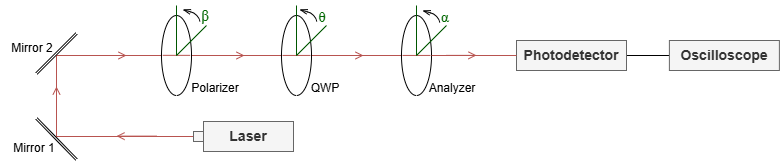

The diagram above was exported from draw.io. Its source (the exported page's mxGraphModel, read from the mxfile embedded in the PNG):
<mxGraphModel dx="1489" dy="753" grid="1" gridSize="10" guides="1" tooltips="1" connect="1" arrows="1" fold="1" page="1" pageScale="1" pageWidth="827" pageHeight="1169" math="0" shadow="0">
  <root>
    <mxCell id="0" />
    <mxCell id="1" parent="0" />
    <mxCell id="2" parent="1" style="rounded=0;whiteSpace=wrap;html=1;fillColor=#f5f5f5;fontColor=#333333;strokeColor=#666666;" value="&lt;p style=&quot;line-height: 120%;&quot;&gt;&lt;b&gt;&lt;font style=&quot;font-size: 14px;&quot;&gt;Laser&lt;/font&gt;&lt;/b&gt;&lt;/p&gt;" vertex="1">
      <mxGeometry height="30" width="90" x="207" y="145" as="geometry" />
    </mxCell>
    <mxCell id="3" edge="1" parent="1" source="4" style="edgeStyle=orthogonalEdgeStyle;rounded=0;orthogonalLoop=1;jettySize=auto;html=1;endArrow=none;endFill=0;fillColor=#f8cecc;strokeColor=#b85450;startArrow=none;startFill=0;">
      <mxGeometry relative="1" as="geometry">
        <Array as="points">
          <mxPoint x="60" y="160" />
        </Array>
        <mxPoint x="60" y="158" as="targetPoint" />
      </mxGeometry>
    </mxCell>
    <mxCell id="4" parent="1" style="rounded=0;whiteSpace=wrap;html=1;fillColor=#f5f5f5;fontColor=#333333;strokeColor=#666666;" value="&lt;p style=&quot;line-height: 120%;&quot;&gt;&lt;br&gt;&lt;/p&gt;" vertex="1">
      <mxGeometry height="10" width="10" x="197" y="155" as="geometry" />
    </mxCell>
    <mxCell id="5" edge="1" parent="1" source="7" style="edgeStyle=orthogonalEdgeStyle;rounded=0;orthogonalLoop=1;jettySize=auto;html=1;exitX=0;exitY=0.5;exitDx=0;exitDy=0;endArrow=none;endFill=0;fillColor=#f8cecc;strokeColor=#b85450;">
      <mxGeometry relative="1" as="geometry">
        <mxPoint x="60" y="160" as="targetPoint" />
      </mxGeometry>
    </mxCell>
    <mxCell id="6" edge="1" parent="1" source="7" style="edgeStyle=orthogonalEdgeStyle;rounded=0;orthogonalLoop=1;jettySize=auto;html=1;exitX=1;exitY=0.5;exitDx=0;exitDy=0;entryX=0;entryY=0.5;entryDx=0;entryDy=0;fillColor=#f8cecc;strokeColor=#b85450;endArrow=none;endFill=0;" target="9">
      <mxGeometry relative="1" as="geometry" />
    </mxCell>
    <mxCell id="7" parent="1" style="ellipse;whiteSpace=wrap;html=1;" value="" vertex="1">
      <mxGeometry height="80" width="30" x="165" y="39" as="geometry" />
    </mxCell>
    <mxCell id="8" edge="1" parent="1" source="9" style="edgeStyle=orthogonalEdgeStyle;rounded=0;orthogonalLoop=1;jettySize=auto;html=1;exitX=1;exitY=0.5;exitDx=0;exitDy=0;entryX=0;entryY=0.5;entryDx=0;entryDy=0;endArrow=none;endFill=0;fillColor=#f8cecc;strokeColor=#b85450;" target="10">
      <mxGeometry relative="1" as="geometry" />
    </mxCell>
    <mxCell id="9" parent="1" style="ellipse;whiteSpace=wrap;html=1;" value="" vertex="1">
      <mxGeometry height="80" width="30" x="285" y="39" as="geometry" />
    </mxCell>
    <mxCell id="10" parent="1" style="ellipse;whiteSpace=wrap;html=1;" value="" vertex="1">
      <mxGeometry height="80" width="30" x="405" y="39" as="geometry" />
    </mxCell>
    <mxCell id="11" edge="1" parent="1" style="shape=link;html=1;rounded=0;width=2;" value="">
      <mxGeometry relative="1" width="100" as="geometry">
        <mxPoint x="40" y="142" as="sourcePoint" />
        <mxPoint x="80" y="183" as="targetPoint" />
      </mxGeometry>
    </mxCell>
    <mxCell id="12" edge="1" parent="1" style="shape=link;html=1;rounded=0;width=2;" value="">
      <mxGeometry relative="1" width="100" as="geometry">
        <mxPoint x="80" y="57" as="sourcePoint" />
        <mxPoint x="40" y="97" as="targetPoint" />
      </mxGeometry>
    </mxCell>
    <mxCell id="13" edge="1" parent="1" source="14" style="edgeStyle=orthogonalEdgeStyle;rounded=0;orthogonalLoop=1;jettySize=auto;html=1;exitX=1;exitY=0.5;exitDx=0;exitDy=0;entryX=0;entryY=0.5;entryDx=0;entryDy=0;endArrow=none;endFill=0;" target="15">
      <mxGeometry relative="1" as="geometry" />
    </mxCell>
    <mxCell id="14" parent="1" style="rounded=0;whiteSpace=wrap;html=1;fillColor=#f5f5f5;fontColor=#333333;strokeColor=#666666;" value="&lt;p style=&quot;line-height: 120%;&quot;&gt;&lt;b&gt;&lt;font style=&quot;font-size: 14px;&quot;&gt;Photodetector&lt;/font&gt;&lt;/b&gt;&lt;/p&gt;" vertex="1">
      <mxGeometry height="30" width="110" x="520" y="64" as="geometry" />
    </mxCell>
    <mxCell id="15" parent="1" style="rounded=0;whiteSpace=wrap;html=1;fillColor=#f5f5f5;fontColor=#333333;strokeColor=#666666;" value="&lt;p style=&quot;line-height: 120%;&quot;&gt;&lt;b&gt;&lt;font style=&quot;font-size: 14px;&quot;&gt;Oscilloscope&lt;/font&gt;&lt;/b&gt;&lt;/p&gt;" vertex="1">
      <mxGeometry height="30" width="110" x="672.89" y="64" as="geometry" />
    </mxCell>
    <mxCell id="16" edge="1" parent="1" source="10" style="edgeStyle=orthogonalEdgeStyle;rounded=0;orthogonalLoop=1;jettySize=auto;html=1;exitX=1;exitY=0.5;exitDx=0;exitDy=0;entryX=0;entryY=0.5;entryDx=0;entryDy=0;fillColor=#f8cecc;strokeColor=#b85450;endArrow=none;endFill=0;" target="14">
      <mxGeometry relative="1" as="geometry" />
    </mxCell>
    <mxCell id="17" edge="1" parent="1" source="7" style="edgeStyle=orthogonalEdgeStyle;rounded=0;orthogonalLoop=1;jettySize=auto;html=1;exitX=0.039;exitY=0.498;exitDx=0;exitDy=0;fillColor=#f8cecc;strokeColor=#b85450;endArrow=none;endFill=0;exitPerimeter=0;entryX=0.958;entryY=0.501;entryDx=0;entryDy=0;entryPerimeter=0;" target="7">
      <mxGeometry relative="1" as="geometry">
        <mxPoint x="167.5" y="78.93" as="sourcePoint" />
        <mxPoint x="192.5" y="79.03" as="targetPoint" />
      </mxGeometry>
    </mxCell>
    <mxCell id="18" edge="1" parent="1" style="edgeStyle=orthogonalEdgeStyle;rounded=0;orthogonalLoop=1;jettySize=auto;html=1;exitX=0.039;exitY=0.498;exitDx=0;exitDy=0;fillColor=#f8cecc;strokeColor=#b85450;endArrow=none;endFill=0;exitPerimeter=0;entryX=0.958;entryY=0.501;entryDx=0;entryDy=0;entryPerimeter=0;">
      <mxGeometry relative="1" as="geometry">
        <mxPoint x="286" y="78.94" as="sourcePoint" />
        <mxPoint x="314" y="78.94" as="targetPoint" />
      </mxGeometry>
    </mxCell>
    <mxCell id="19" edge="1" parent="1" style="edgeStyle=orthogonalEdgeStyle;rounded=0;orthogonalLoop=1;jettySize=auto;html=1;exitX=0.039;exitY=0.498;exitDx=0;exitDy=0;fillColor=#f8cecc;strokeColor=#b85450;endArrow=none;endFill=0;exitPerimeter=0;entryX=0.958;entryY=0.501;entryDx=0;entryDy=0;entryPerimeter=0;">
      <mxGeometry relative="1" as="geometry">
        <mxPoint x="406" y="78.94" as="sourcePoint" />
        <mxPoint x="434" y="78.94" as="targetPoint" />
      </mxGeometry>
    </mxCell>
    <mxCell id="20" edge="1" parent="1" style="endArrow=none;html=1;rounded=0;fillColor=#008a00;strokeColor=#005700;" value="">
      <mxGeometry height="50" relative="1" width="50" as="geometry">
        <mxPoint x="180" y="79" as="sourcePoint" />
        <mxPoint x="210" y="49" as="targetPoint" />
      </mxGeometry>
    </mxCell>
    <mxCell id="21" edge="1" parent="1" style="endArrow=none;html=1;rounded=0;fillColor=#008a00;strokeColor=#005700;" value="">
      <mxGeometry height="50" relative="1" width="50" as="geometry">
        <mxPoint x="180" y="29" as="sourcePoint" />
        <mxPoint x="180" y="79" as="targetPoint" />
      </mxGeometry>
    </mxCell>
    <mxCell id="22" edge="1" parent="1" style="endArrow=none;html=1;rounded=0;fillColor=#008a00;strokeColor=#005700;" value="">
      <mxGeometry height="50" relative="1" width="50" as="geometry">
        <mxPoint x="300" y="79" as="sourcePoint" />
        <mxPoint x="330" y="49" as="targetPoint" />
      </mxGeometry>
    </mxCell>
    <mxCell id="23" edge="1" parent="1" style="endArrow=none;html=1;rounded=0;fillColor=#008a00;strokeColor=#005700;" value="">
      <mxGeometry height="50" relative="1" width="50" as="geometry">
        <mxPoint x="300" y="29" as="sourcePoint" />
        <mxPoint x="300" y="79" as="targetPoint" />
      </mxGeometry>
    </mxCell>
    <mxCell id="24" edge="1" parent="1" style="endArrow=none;html=1;rounded=0;fillColor=#008a00;strokeColor=#005700;" value="">
      <mxGeometry height="50" relative="1" width="50" as="geometry">
        <mxPoint x="420" y="79" as="sourcePoint" />
        <mxPoint x="450" y="49" as="targetPoint" />
      </mxGeometry>
    </mxCell>
    <mxCell id="25" edge="1" parent="1" style="endArrow=none;html=1;rounded=0;fillColor=#008a00;strokeColor=#005700;" value="">
      <mxGeometry height="50" relative="1" width="50" as="geometry">
        <mxPoint x="420" y="29" as="sourcePoint" />
        <mxPoint x="420" y="79" as="targetPoint" />
      </mxGeometry>
    </mxCell>
    <mxCell id="26" connectable="0" parent="1" style="group;rotation=10;" value="" vertex="1">
      <mxGeometry height="25.58" width="26.83" x="180.17" y="31" as="geometry" />
    </mxCell>
    <mxCell id="27" parent="26" style="verticalLabelPosition=bottom;verticalAlign=top;html=1;shape=mxgraph.basic.arc;startAngle=0.36808457521666904;endAngle=0.5931235368016026;flipH=1;rotation=-140;" value="" vertex="1">
      <mxGeometry height="17.155978654068708" width="21.192307768705923" x="3" y="5" as="geometry" />
    </mxCell>
    <mxCell id="28" edge="1" parent="26" source="27" style="endArrow=openThin;html=1;rounded=0;endFill=0;startSize=3;strokeWidth=1;exitX=0.247;exitY=0.931;exitDx=0;exitDy=0;exitPerimeter=0;" value="">
      <mxGeometry height="50" relative="1" width="50" as="geometry">
        <Array as="points" />
        <mxPoint x="14" y="4" as="sourcePoint" />
        <mxPoint x="6" y="2" as="targetPoint" />
      </mxGeometry>
    </mxCell>
    <mxCell id="29" parent="1" style="text;html=1;align=center;verticalAlign=middle;whiteSpace=wrap;rounded=0;fontSize=15;fontColor=#006600;" value="&lt;span style=&quot;font-family: &amp;quot;Times New Roman&amp;quot;;&quot;&gt;β&lt;/span&gt;" vertex="1">
      <mxGeometry height="20" width="20.17" x="199" y="29" as="geometry" />
    </mxCell>
    <mxCell id="30" connectable="0" parent="1" style="group;rotation=10;" value="" vertex="1">
      <mxGeometry height="25.58" width="26.83" x="296.99715619901883" y="30.995181464428008" as="geometry" />
    </mxCell>
    <mxCell id="31" parent="30" style="verticalLabelPosition=bottom;verticalAlign=top;html=1;shape=mxgraph.basic.arc;startAngle=0.36808457521666904;endAngle=0.5931235368016026;flipH=1;rotation=-140;" value="" vertex="1">
      <mxGeometry height="17.155978654068708" width="21.192307768705923" x="3" y="5" as="geometry" />
    </mxCell>
    <mxCell id="32" edge="1" parent="30" source="31" style="endArrow=openThin;html=1;rounded=0;endFill=0;startSize=3;strokeWidth=1;exitX=0.247;exitY=0.931;exitDx=0;exitDy=0;exitPerimeter=0;" value="">
      <mxGeometry height="50" relative="1" width="50" as="geometry">
        <Array as="points" />
        <mxPoint x="14" y="4" as="sourcePoint" />
        <mxPoint x="6" y="2" as="targetPoint" />
      </mxGeometry>
    </mxCell>
    <mxCell id="33" parent="1" style="text;html=1;align=center;verticalAlign=middle;whiteSpace=wrap;rounded=0;fontSize=15;fontColor=#006600;" value="&lt;span style=&quot;font-family: &amp;quot;Times New Roman&amp;quot;;&quot;&gt;&lt;font&gt;θ&lt;/font&gt;&lt;/span&gt;" vertex="1">
      <mxGeometry height="20" width="20.17" x="315.8271561990189" y="29.995181464428008" as="geometry" />
    </mxCell>
    <mxCell id="34" connectable="0" parent="1" style="group;rotation=10;" value="" vertex="1">
      <mxGeometry height="25.58" width="39.00000000000004" x="419.99715619901883" y="31.995181464428008" as="geometry" />
    </mxCell>
    <mxCell id="35" parent="34" style="verticalLabelPosition=bottom;verticalAlign=top;html=1;shape=mxgraph.basic.arc;startAngle=0.36808457521666904;endAngle=0.5931235368016026;flipH=1;rotation=-140;" value="" vertex="1">
      <mxGeometry height="17.155978654068708" width="21.192307768705923" x="3" y="5" as="geometry" />
    </mxCell>
    <mxCell id="36" edge="1" parent="34" source="35" style="endArrow=openThin;html=1;rounded=0;endFill=0;startSize=3;strokeWidth=1;exitX=0.247;exitY=0.931;exitDx=0;exitDy=0;exitPerimeter=0;" value="">
      <mxGeometry height="50" relative="1" width="50" as="geometry">
        <Array as="points" />
        <mxPoint x="14" y="4" as="sourcePoint" />
        <mxPoint x="6" y="2" as="targetPoint" />
      </mxGeometry>
    </mxCell>
    <mxCell id="37" parent="34" style="text;html=1;align=center;verticalAlign=middle;whiteSpace=wrap;rounded=0;fontSize=15;fontColor=#006600;" value="&lt;span style=&quot;font-family: &amp;quot;Times New Roman&amp;quot;;&quot;&gt;&lt;font&gt;α&lt;/font&gt;&lt;/span&gt;" vertex="1">
      <mxGeometry height="20" width="20.17" x="18.83000000000004" y="-2" as="geometry" />
    </mxCell>
    <mxCell id="38" parent="1" style="text;html=1;align=center;verticalAlign=middle;whiteSpace=wrap;rounded=0;" value="Polarizer" vertex="1">
      <mxGeometry height="31" width="60" x="189" y="96" as="geometry" />
    </mxCell>
    <mxCell id="39" parent="1" style="text;html=1;align=center;verticalAlign=middle;whiteSpace=wrap;rounded=0;" value="QWP" vertex="1">
      <mxGeometry height="31" width="60" x="299" y="96" as="geometry" />
    </mxCell>
    <mxCell id="40" parent="1" style="text;html=1;align=center;verticalAlign=middle;whiteSpace=wrap;rounded=0;" value="Analyzer" vertex="1">
      <mxGeometry height="31" width="60" x="426" y="96" as="geometry" />
    </mxCell>
    <mxCell id="41" parent="1" style="text;html=1;align=center;verticalAlign=middle;whiteSpace=wrap;rounded=0;" value="Mirror 2" vertex="1">
      <mxGeometry height="31" width="60" x="6" y="56.58" as="geometry" />
    </mxCell>
    <mxCell id="42" parent="1" style="text;html=1;align=center;verticalAlign=middle;whiteSpace=wrap;rounded=0;" value="Mirror 1" vertex="1">
      <mxGeometry height="31" width="60" x="8" y="156" as="geometry" />
    </mxCell>
    <mxCell id="43" edge="1" parent="1" style="endArrow=open;html=1;rounded=0;endFill=0;fillColor=#f8cecc;strokeColor=#b85450;" value="">
      <mxGeometry height="50" relative="1" width="50" as="geometry">
        <Array as="points">
          <mxPoint x="160" y="159.63" />
        </Array>
        <mxPoint x="160" y="159.63" as="sourcePoint" />
        <mxPoint x="120" y="159.63" as="targetPoint" />
      </mxGeometry>
    </mxCell>
    <mxCell id="44" edge="1" parent="1" style="endArrow=open;html=1;rounded=0;endFill=0;fillColor=#f8cecc;strokeColor=#b85450;" value="">
      <mxGeometry height="50" relative="1" width="50" as="geometry">
        <Array as="points">
          <mxPoint x="60" y="130" />
        </Array>
        <mxPoint x="60" y="130" as="sourcePoint" />
        <mxPoint x="60" y="110" as="targetPoint" />
      </mxGeometry>
    </mxCell>
    <mxCell id="45" edge="1" parent="1" style="endArrow=open;html=1;rounded=0;endFill=0;fillColor=#f8cecc;strokeColor=#b85450;" value="">
      <mxGeometry height="50" relative="1" width="50" as="geometry">
        <Array as="points">
          <mxPoint x="100" y="79" />
        </Array>
        <mxPoint x="100" y="79" as="sourcePoint" />
        <mxPoint x="130" y="79" as="targetPoint" />
      </mxGeometry>
    </mxCell>
    <mxCell id="46" edge="1" parent="1" style="endArrow=open;html=1;rounded=0;endFill=0;fillColor=#f8cecc;strokeColor=#b85450;" value="">
      <mxGeometry height="50" relative="1" width="50" as="geometry">
        <Array as="points">
          <mxPoint x="218" y="79" />
        </Array>
        <mxPoint x="218" y="79" as="sourcePoint" />
        <mxPoint x="248" y="79" as="targetPoint" />
      </mxGeometry>
    </mxCell>
    <mxCell id="47" edge="1" parent="1" style="endArrow=open;html=1;rounded=0;endFill=0;fillColor=#f8cecc;strokeColor=#b85450;" value="">
      <mxGeometry height="50" relative="1" width="50" as="geometry">
        <Array as="points">
          <mxPoint x="337" y="79" />
        </Array>
        <mxPoint x="337" y="79" as="sourcePoint" />
        <mxPoint x="367" y="79" as="targetPoint" />
      </mxGeometry>
    </mxCell>
    <mxCell id="48" edge="1" parent="1" style="endArrow=open;html=1;rounded=0;endFill=0;fillColor=#f8cecc;strokeColor=#b85450;" value="">
      <mxGeometry height="50" relative="1" width="50" as="geometry">
        <Array as="points">
          <mxPoint x="450" y="78.88" />
        </Array>
        <mxPoint x="450" y="78.88" as="sourcePoint" />
        <mxPoint x="480" y="78.88" as="targetPoint" />
      </mxGeometry>
    </mxCell>
  </root>
</mxGraphModel>